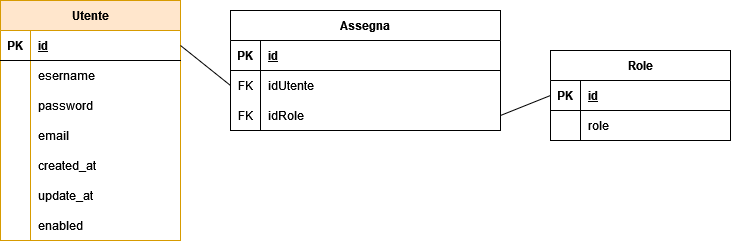

The diagram above was exported from draw.io. Its source (the exported page's mxGraphModel, read from the mxfile embedded in the PNG):
<mxGraphModel dx="753" dy="541" grid="1" gridSize="10" guides="1" tooltips="1" connect="1" arrows="1" fold="1" page="1" pageScale="1" pageWidth="827" pageHeight="1169" math="0" shadow="0">
  <root>
    <mxCell id="0" />
    <mxCell id="1" parent="0" />
    <mxCell id="lnMJ-0UT0djRpLyNx8At-1" value="Utente" style="shape=table;startSize=30;container=1;collapsible=1;childLayout=tableLayout;fixedRows=1;rowLines=0;fontStyle=1;align=center;resizeLast=1;fillColor=#ffe6cc;strokeColor=#d79b00;" parent="1" vertex="1">
      <mxGeometry x="40" y="40" width="180" height="240" as="geometry" />
    </mxCell>
    <mxCell id="lnMJ-0UT0djRpLyNx8At-2" value="" style="shape=tableRow;horizontal=0;startSize=0;swimlaneHead=0;swimlaneBody=0;fillColor=none;collapsible=0;dropTarget=0;points=[[0,0.5],[1,0.5]];portConstraint=eastwest;top=0;left=0;right=0;bottom=1;" parent="lnMJ-0UT0djRpLyNx8At-1" vertex="1">
      <mxGeometry y="30" width="180" height="30" as="geometry" />
    </mxCell>
    <mxCell id="lnMJ-0UT0djRpLyNx8At-3" value="PK" style="shape=partialRectangle;connectable=0;fillColor=none;top=0;left=0;bottom=0;right=0;fontStyle=1;overflow=hidden;" parent="lnMJ-0UT0djRpLyNx8At-2" vertex="1">
      <mxGeometry width="30" height="30" as="geometry">
        <mxRectangle width="30" height="30" as="alternateBounds" />
      </mxGeometry>
    </mxCell>
    <mxCell id="lnMJ-0UT0djRpLyNx8At-4" value="id" style="shape=partialRectangle;connectable=0;fillColor=none;top=0;left=0;bottom=0;right=0;align=left;spacingLeft=6;fontStyle=5;overflow=hidden;" parent="lnMJ-0UT0djRpLyNx8At-2" vertex="1">
      <mxGeometry x="30" width="150" height="30" as="geometry">
        <mxRectangle width="150" height="30" as="alternateBounds" />
      </mxGeometry>
    </mxCell>
    <mxCell id="lnMJ-0UT0djRpLyNx8At-5" value="" style="shape=tableRow;horizontal=0;startSize=0;swimlaneHead=0;swimlaneBody=0;fillColor=none;collapsible=0;dropTarget=0;points=[[0,0.5],[1,0.5]];portConstraint=eastwest;top=0;left=0;right=0;bottom=0;" parent="lnMJ-0UT0djRpLyNx8At-1" vertex="1">
      <mxGeometry y="60" width="180" height="30" as="geometry" />
    </mxCell>
    <mxCell id="lnMJ-0UT0djRpLyNx8At-6" value="" style="shape=partialRectangle;connectable=0;fillColor=none;top=0;left=0;bottom=0;right=0;editable=1;overflow=hidden;" parent="lnMJ-0UT0djRpLyNx8At-5" vertex="1">
      <mxGeometry width="30" height="30" as="geometry">
        <mxRectangle width="30" height="30" as="alternateBounds" />
      </mxGeometry>
    </mxCell>
    <mxCell id="lnMJ-0UT0djRpLyNx8At-7" value="esername" style="shape=partialRectangle;connectable=0;fillColor=none;top=0;left=0;bottom=0;right=0;align=left;spacingLeft=6;overflow=hidden;" parent="lnMJ-0UT0djRpLyNx8At-5" vertex="1">
      <mxGeometry x="30" width="150" height="30" as="geometry">
        <mxRectangle width="150" height="30" as="alternateBounds" />
      </mxGeometry>
    </mxCell>
    <mxCell id="lnMJ-0UT0djRpLyNx8At-8" value="" style="shape=tableRow;horizontal=0;startSize=0;swimlaneHead=0;swimlaneBody=0;fillColor=none;collapsible=0;dropTarget=0;points=[[0,0.5],[1,0.5]];portConstraint=eastwest;top=0;left=0;right=0;bottom=0;" parent="lnMJ-0UT0djRpLyNx8At-1" vertex="1">
      <mxGeometry y="90" width="180" height="30" as="geometry" />
    </mxCell>
    <mxCell id="lnMJ-0UT0djRpLyNx8At-9" value="" style="shape=partialRectangle;connectable=0;fillColor=none;top=0;left=0;bottom=0;right=0;editable=1;overflow=hidden;" parent="lnMJ-0UT0djRpLyNx8At-8" vertex="1">
      <mxGeometry width="30" height="30" as="geometry">
        <mxRectangle width="30" height="30" as="alternateBounds" />
      </mxGeometry>
    </mxCell>
    <mxCell id="lnMJ-0UT0djRpLyNx8At-10" value="password" style="shape=partialRectangle;connectable=0;fillColor=none;top=0;left=0;bottom=0;right=0;align=left;spacingLeft=6;overflow=hidden;" parent="lnMJ-0UT0djRpLyNx8At-8" vertex="1">
      <mxGeometry x="30" width="150" height="30" as="geometry">
        <mxRectangle width="150" height="30" as="alternateBounds" />
      </mxGeometry>
    </mxCell>
    <mxCell id="lnMJ-0UT0djRpLyNx8At-11" value="" style="shape=tableRow;horizontal=0;startSize=0;swimlaneHead=0;swimlaneBody=0;fillColor=none;collapsible=0;dropTarget=0;points=[[0,0.5],[1,0.5]];portConstraint=eastwest;top=0;left=0;right=0;bottom=0;" parent="lnMJ-0UT0djRpLyNx8At-1" vertex="1">
      <mxGeometry y="120" width="180" height="30" as="geometry" />
    </mxCell>
    <mxCell id="lnMJ-0UT0djRpLyNx8At-12" value="" style="shape=partialRectangle;connectable=0;fillColor=none;top=0;left=0;bottom=0;right=0;editable=1;overflow=hidden;" parent="lnMJ-0UT0djRpLyNx8At-11" vertex="1">
      <mxGeometry width="30" height="30" as="geometry">
        <mxRectangle width="30" height="30" as="alternateBounds" />
      </mxGeometry>
    </mxCell>
    <mxCell id="lnMJ-0UT0djRpLyNx8At-13" value="email" style="shape=partialRectangle;connectable=0;fillColor=none;top=0;left=0;bottom=0;right=0;align=left;spacingLeft=6;overflow=hidden;" parent="lnMJ-0UT0djRpLyNx8At-11" vertex="1">
      <mxGeometry x="30" width="150" height="30" as="geometry">
        <mxRectangle width="150" height="30" as="alternateBounds" />
      </mxGeometry>
    </mxCell>
    <mxCell id="lnMJ-0UT0djRpLyNx8At-27" style="shape=tableRow;horizontal=0;startSize=0;swimlaneHead=0;swimlaneBody=0;fillColor=none;collapsible=0;dropTarget=0;points=[[0,0.5],[1,0.5]];portConstraint=eastwest;top=0;left=0;right=0;bottom=0;" parent="lnMJ-0UT0djRpLyNx8At-1" vertex="1">
      <mxGeometry y="150" width="180" height="30" as="geometry" />
    </mxCell>
    <mxCell id="lnMJ-0UT0djRpLyNx8At-28" style="shape=partialRectangle;connectable=0;fillColor=none;top=0;left=0;bottom=0;right=0;editable=1;overflow=hidden;" parent="lnMJ-0UT0djRpLyNx8At-27" vertex="1">
      <mxGeometry width="30" height="30" as="geometry">
        <mxRectangle width="30" height="30" as="alternateBounds" />
      </mxGeometry>
    </mxCell>
    <mxCell id="lnMJ-0UT0djRpLyNx8At-29" value="created_at" style="shape=partialRectangle;connectable=0;fillColor=none;top=0;left=0;bottom=0;right=0;align=left;spacingLeft=6;overflow=hidden;" parent="lnMJ-0UT0djRpLyNx8At-27" vertex="1">
      <mxGeometry x="30" width="150" height="30" as="geometry">
        <mxRectangle width="150" height="30" as="alternateBounds" />
      </mxGeometry>
    </mxCell>
    <mxCell id="lnMJ-0UT0djRpLyNx8At-30" style="shape=tableRow;horizontal=0;startSize=0;swimlaneHead=0;swimlaneBody=0;fillColor=none;collapsible=0;dropTarget=0;points=[[0,0.5],[1,0.5]];portConstraint=eastwest;top=0;left=0;right=0;bottom=0;" parent="lnMJ-0UT0djRpLyNx8At-1" vertex="1">
      <mxGeometry y="180" width="180" height="30" as="geometry" />
    </mxCell>
    <mxCell id="lnMJ-0UT0djRpLyNx8At-31" style="shape=partialRectangle;connectable=0;fillColor=none;top=0;left=0;bottom=0;right=0;editable=1;overflow=hidden;" parent="lnMJ-0UT0djRpLyNx8At-30" vertex="1">
      <mxGeometry width="30" height="30" as="geometry">
        <mxRectangle width="30" height="30" as="alternateBounds" />
      </mxGeometry>
    </mxCell>
    <mxCell id="lnMJ-0UT0djRpLyNx8At-32" value="update_at" style="shape=partialRectangle;connectable=0;fillColor=none;top=0;left=0;bottom=0;right=0;align=left;spacingLeft=6;overflow=hidden;" parent="lnMJ-0UT0djRpLyNx8At-30" vertex="1">
      <mxGeometry x="30" width="150" height="30" as="geometry">
        <mxRectangle width="150" height="30" as="alternateBounds" />
      </mxGeometry>
    </mxCell>
    <mxCell id="lnMJ-0UT0djRpLyNx8At-33" style="shape=tableRow;horizontal=0;startSize=0;swimlaneHead=0;swimlaneBody=0;fillColor=none;collapsible=0;dropTarget=0;points=[[0,0.5],[1,0.5]];portConstraint=eastwest;top=0;left=0;right=0;bottom=0;" parent="lnMJ-0UT0djRpLyNx8At-1" vertex="1">
      <mxGeometry y="210" width="180" height="30" as="geometry" />
    </mxCell>
    <mxCell id="lnMJ-0UT0djRpLyNx8At-34" style="shape=partialRectangle;connectable=0;fillColor=none;top=0;left=0;bottom=0;right=0;editable=1;overflow=hidden;" parent="lnMJ-0UT0djRpLyNx8At-33" vertex="1">
      <mxGeometry width="30" height="30" as="geometry">
        <mxRectangle width="30" height="30" as="alternateBounds" />
      </mxGeometry>
    </mxCell>
    <mxCell id="lnMJ-0UT0djRpLyNx8At-35" value="enabled" style="shape=partialRectangle;connectable=0;fillColor=none;top=0;left=0;bottom=0;right=0;align=left;spacingLeft=6;overflow=hidden;" parent="lnMJ-0UT0djRpLyNx8At-33" vertex="1">
      <mxGeometry x="30" width="150" height="30" as="geometry">
        <mxRectangle width="150" height="30" as="alternateBounds" />
      </mxGeometry>
    </mxCell>
    <mxCell id="lnMJ-0UT0djRpLyNx8At-49" value="Role" style="shape=table;startSize=30;container=1;collapsible=1;childLayout=tableLayout;fixedRows=1;rowLines=0;fontStyle=1;align=center;resizeLast=1;" parent="1" vertex="1">
      <mxGeometry x="590" y="90" width="180" height="90" as="geometry">
        <mxRectangle x="280" y="40" width="70" height="30" as="alternateBounds" />
      </mxGeometry>
    </mxCell>
    <mxCell id="lnMJ-0UT0djRpLyNx8At-50" value="" style="shape=tableRow;horizontal=0;startSize=0;swimlaneHead=0;swimlaneBody=0;fillColor=none;collapsible=0;dropTarget=0;points=[[0,0.5],[1,0.5]];portConstraint=eastwest;top=0;left=0;right=0;bottom=1;" parent="lnMJ-0UT0djRpLyNx8At-49" vertex="1">
      <mxGeometry y="30" width="180" height="30" as="geometry" />
    </mxCell>
    <mxCell id="lnMJ-0UT0djRpLyNx8At-51" value="PK" style="shape=partialRectangle;connectable=0;fillColor=none;top=0;left=0;bottom=0;right=0;fontStyle=1;overflow=hidden;" parent="lnMJ-0UT0djRpLyNx8At-50" vertex="1">
      <mxGeometry width="30" height="30" as="geometry">
        <mxRectangle width="30" height="30" as="alternateBounds" />
      </mxGeometry>
    </mxCell>
    <mxCell id="lnMJ-0UT0djRpLyNx8At-52" value="id" style="shape=partialRectangle;connectable=0;fillColor=none;top=0;left=0;bottom=0;right=0;align=left;spacingLeft=6;fontStyle=5;overflow=hidden;" parent="lnMJ-0UT0djRpLyNx8At-50" vertex="1">
      <mxGeometry x="30" width="150" height="30" as="geometry">
        <mxRectangle width="150" height="30" as="alternateBounds" />
      </mxGeometry>
    </mxCell>
    <mxCell id="lnMJ-0UT0djRpLyNx8At-53" value="" style="shape=tableRow;horizontal=0;startSize=0;swimlaneHead=0;swimlaneBody=0;fillColor=none;collapsible=0;dropTarget=0;points=[[0,0.5],[1,0.5]];portConstraint=eastwest;top=0;left=0;right=0;bottom=0;" parent="lnMJ-0UT0djRpLyNx8At-49" vertex="1">
      <mxGeometry y="60" width="180" height="30" as="geometry" />
    </mxCell>
    <mxCell id="lnMJ-0UT0djRpLyNx8At-54" value="" style="shape=partialRectangle;connectable=0;fillColor=none;top=0;left=0;bottom=0;right=0;editable=1;overflow=hidden;" parent="lnMJ-0UT0djRpLyNx8At-53" vertex="1">
      <mxGeometry width="30" height="30" as="geometry">
        <mxRectangle width="30" height="30" as="alternateBounds" />
      </mxGeometry>
    </mxCell>
    <mxCell id="lnMJ-0UT0djRpLyNx8At-55" value="role" style="shape=partialRectangle;connectable=0;fillColor=none;top=0;left=0;bottom=0;right=0;align=left;spacingLeft=6;overflow=hidden;" parent="lnMJ-0UT0djRpLyNx8At-53" vertex="1">
      <mxGeometry x="30" width="150" height="30" as="geometry">
        <mxRectangle width="150" height="30" as="alternateBounds" />
      </mxGeometry>
    </mxCell>
    <mxCell id="l78E3RvMSU4B_RMA8CA8-1" value="Assegna" style="shape=table;startSize=30;container=1;collapsible=1;childLayout=tableLayout;fixedRows=1;rowLines=0;fontStyle=1;align=center;resizeLast=1;" vertex="1" parent="1">
      <mxGeometry x="270" y="50" width="270" height="120" as="geometry" />
    </mxCell>
    <mxCell id="l78E3RvMSU4B_RMA8CA8-2" value="" style="shape=tableRow;horizontal=0;startSize=0;swimlaneHead=0;swimlaneBody=0;fillColor=none;collapsible=0;dropTarget=0;points=[[0,0.5],[1,0.5]];portConstraint=eastwest;top=0;left=0;right=0;bottom=1;" vertex="1" parent="l78E3RvMSU4B_RMA8CA8-1">
      <mxGeometry y="30" width="270" height="30" as="geometry" />
    </mxCell>
    <mxCell id="l78E3RvMSU4B_RMA8CA8-3" value="PK" style="shape=partialRectangle;connectable=0;fillColor=none;top=0;left=0;bottom=0;right=0;fontStyle=1;overflow=hidden;" vertex="1" parent="l78E3RvMSU4B_RMA8CA8-2">
      <mxGeometry width="30" height="30" as="geometry">
        <mxRectangle width="30" height="30" as="alternateBounds" />
      </mxGeometry>
    </mxCell>
    <mxCell id="l78E3RvMSU4B_RMA8CA8-4" value="id" style="shape=partialRectangle;connectable=0;fillColor=none;top=0;left=0;bottom=0;right=0;align=left;spacingLeft=6;fontStyle=5;overflow=hidden;" vertex="1" parent="l78E3RvMSU4B_RMA8CA8-2">
      <mxGeometry x="30" width="240" height="30" as="geometry">
        <mxRectangle width="240" height="30" as="alternateBounds" />
      </mxGeometry>
    </mxCell>
    <mxCell id="l78E3RvMSU4B_RMA8CA8-5" value="" style="shape=tableRow;horizontal=0;startSize=0;swimlaneHead=0;swimlaneBody=0;fillColor=none;collapsible=0;dropTarget=0;points=[[0,0.5],[1,0.5]];portConstraint=eastwest;top=0;left=0;right=0;bottom=0;" vertex="1" parent="l78E3RvMSU4B_RMA8CA8-1">
      <mxGeometry y="60" width="270" height="30" as="geometry" />
    </mxCell>
    <mxCell id="l78E3RvMSU4B_RMA8CA8-6" value="FK" style="shape=partialRectangle;connectable=0;fillColor=none;top=0;left=0;bottom=0;right=0;editable=1;overflow=hidden;" vertex="1" parent="l78E3RvMSU4B_RMA8CA8-5">
      <mxGeometry width="30" height="30" as="geometry">
        <mxRectangle width="30" height="30" as="alternateBounds" />
      </mxGeometry>
    </mxCell>
    <mxCell id="l78E3RvMSU4B_RMA8CA8-7" value="idUtente" style="shape=partialRectangle;connectable=0;fillColor=none;top=0;left=0;bottom=0;right=0;align=left;spacingLeft=6;overflow=hidden;" vertex="1" parent="l78E3RvMSU4B_RMA8CA8-5">
      <mxGeometry x="30" width="240" height="30" as="geometry">
        <mxRectangle width="240" height="30" as="alternateBounds" />
      </mxGeometry>
    </mxCell>
    <mxCell id="l78E3RvMSU4B_RMA8CA8-8" value="" style="shape=tableRow;horizontal=0;startSize=0;swimlaneHead=0;swimlaneBody=0;fillColor=none;collapsible=0;dropTarget=0;points=[[0,0.5],[1,0.5]];portConstraint=eastwest;top=0;left=0;right=0;bottom=0;" vertex="1" parent="l78E3RvMSU4B_RMA8CA8-1">
      <mxGeometry y="90" width="270" height="30" as="geometry" />
    </mxCell>
    <mxCell id="l78E3RvMSU4B_RMA8CA8-9" value="FK" style="shape=partialRectangle;connectable=0;fillColor=none;top=0;left=0;bottom=0;right=0;editable=1;overflow=hidden;" vertex="1" parent="l78E3RvMSU4B_RMA8CA8-8">
      <mxGeometry width="30" height="30" as="geometry">
        <mxRectangle width="30" height="30" as="alternateBounds" />
      </mxGeometry>
    </mxCell>
    <mxCell id="l78E3RvMSU4B_RMA8CA8-10" value="idRole" style="shape=partialRectangle;connectable=0;fillColor=none;top=0;left=0;bottom=0;right=0;align=left;spacingLeft=6;overflow=hidden;" vertex="1" parent="l78E3RvMSU4B_RMA8CA8-8">
      <mxGeometry x="30" width="240" height="30" as="geometry">
        <mxRectangle width="240" height="30" as="alternateBounds" />
      </mxGeometry>
    </mxCell>
    <mxCell id="l78E3RvMSU4B_RMA8CA8-14" value="" style="endArrow=none;html=1;rounded=0;exitX=1;exitY=0.5;exitDx=0;exitDy=0;entryX=0;entryY=0.5;entryDx=0;entryDy=0;" edge="1" parent="1" source="lnMJ-0UT0djRpLyNx8At-2" target="l78E3RvMSU4B_RMA8CA8-5">
      <mxGeometry width="50" height="50" relative="1" as="geometry">
        <mxPoint x="370" y="370" as="sourcePoint" />
        <mxPoint x="420" y="320" as="targetPoint" />
      </mxGeometry>
    </mxCell>
    <mxCell id="l78E3RvMSU4B_RMA8CA8-18" value="" style="endArrow=none;html=1;rounded=0;entryX=0;entryY=0.5;entryDx=0;entryDy=0;exitX=1;exitY=0.5;exitDx=0;exitDy=0;" edge="1" parent="1" source="l78E3RvMSU4B_RMA8CA8-8" target="lnMJ-0UT0djRpLyNx8At-50">
      <mxGeometry width="50" height="50" relative="1" as="geometry">
        <mxPoint x="490" y="160" as="sourcePoint" />
        <mxPoint x="540" y="110" as="targetPoint" />
      </mxGeometry>
    </mxCell>
  </root>
</mxGraphModel>